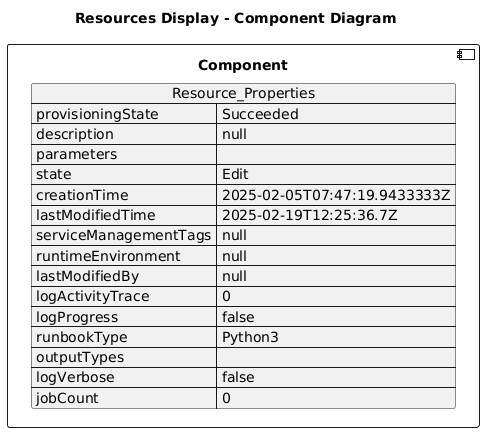

The diagram above was rendered by PlantUML. Its source (embedded in the PNG):
@startuml

title Resources Display - Component Diagram

component Component {

json  Resource_Properties {
  "provisioningState": "Succeeded",
  "description": null,
  "parameters": {},
  "state": "Edit",
  "creationTime": "2025-02-05T07:47:19.9433333Z",
  "lastModifiedTime": "2025-02-19T12:25:36.7Z",
  "serviceManagementTags": null,
  "runtimeEnvironment": null,
  "lastModifiedBy": null,
  "logActivityTrace": 0,
  "logProgress": false,
  "runbookType": "Python3",
  "outputTypes": [],
  "logVerbose": false,
  "jobCount": 0
}
}
@enduml